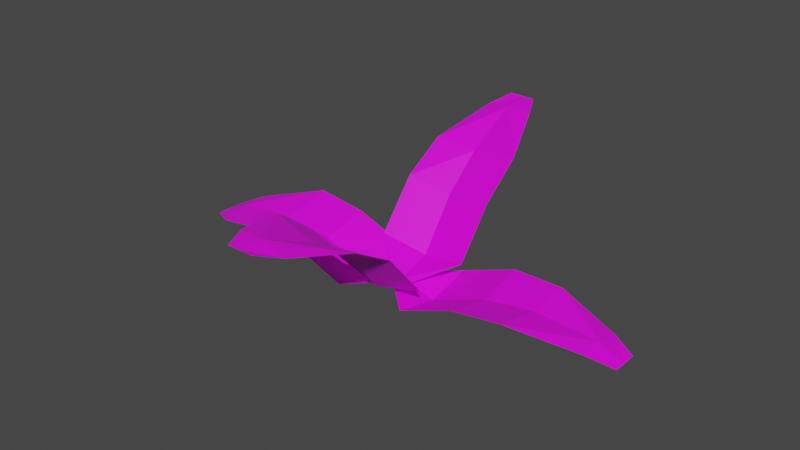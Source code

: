 # Source: gr02.blend  (saved by Blender 2.82.7; exported with 4.5.12 LTS)
import bpy
from mathutils import Matrix  # noqa: F401  (used for matrix-valued properties, if any)

bpy.ops.wm.read_factory_settings(use_empty=True)
scene = bpy.context.scene
scene.name = 'Scene'

# ---- collections
col_collection = bpy.data.collections.new('Collection'); scene.collection.children.link(col_collection)

# ---- images (referenced by path relative to the original .blend; pixels are not part of the script)
import os
ASSET_DIR = os.environ.get("B2B_ASSET_DIR", "")  # directory of the original .blend (textures are referenced by path, not embedded)
HERE = os.path.dirname(os.path.abspath(__file__))  # packed textures are extracted next to this script under _unpacked/

def load_image(name, relpath, width, height, colorspace="sRGB"):
    """Load a texture the original file referenced (path relative to the .blend, or extracted next to this script)."""
    p = next((c for c in (os.path.join(HERE, relpath), os.path.join(ASSET_DIR, relpath)) if relpath and os.path.exists(c)), "")
    if p:
        img = bpy.data.images.load(p, check_existing=True)
        img.name = name
    else:  # same state as the original file: an image datablock whose file is absent (Cycles renders it pink)
        img = bpy.data.images.new(name, width, height)
        img.source = "FILE"
        img.filepath = "//" + (relpath or name)
    img.colorspace_settings.name = colorspace
    return img
img_gr01_png = load_image('Gr01.png', 'Gr01.png', 1024, 1024, 'sRGB')

# ---- materials (node trees are filled in below, after node groups)
mat_material_001 = bpy.data.materials.new('Material.001')
mat_material_001.use_transparent_shadow = False

# ---- material node trees
mat_material_001.use_nodes = True; mat_material_001.node_tree.nodes.clear()
_N = mat_material_001.node_tree.nodes; _L = mat_material_001.node_tree.links
n0 = _N.new('ShaderNodeOutputMaterial'); n0.name = 'Material Output'; n0.location = (300, 300)
n1 = _N.new('ShaderNodeBsdfPrincipled'); n1.name = 'Principled BSDF'; n1.location = (10, 300)
n1.distribution = 'GGX'
n1.subsurface_method = 'BURLEY'
n1.inputs[3].default_value = 1.45
n1.inputs[27].default_value = (0.0, 0.0, 0.0, 1.0)
n1.inputs[28].default_value = 1.0
n2 = _N.new('ShaderNodeTexImage'); n2.name = 'Image Texture'; n2.location = (-343, 226)
n2.image = img_gr01_png
_L.new(n1.outputs[0], n0.inputs[0])
_L.new(n2.outputs[0], n1.inputs[0])
n0.is_active_output = True

# ---- world
world_world = bpy.data.worlds.new('World'); scene.world = world_world
world_world.use_nodes = True; world_world.node_tree.nodes.clear()
_N = world_world.node_tree.nodes; _L = world_world.node_tree.links
n0 = _N.new('ShaderNodeOutputWorld'); n0.name = 'World Output'; n0.location = (300, 300)
n1 = _N.new('ShaderNodeBackground'); n1.name = 'Background'; n1.location = (10, 300)
n1.inputs[0].default_value = (0.05088, 0.05088, 0.05088, 1.0)
_L.new(n1.outputs[0], n0.inputs[0])
n0.is_active_output = True
world_world.color = (0.05088, 0.05088, 0.05088)
world_world.use_sun_shadow = False
world_world.sun_shadow_jitter_overblur = 0.0

# ---- meshes
me_plane = bpy.data.meshes.new('Plane')
me_plane.from_pydata([(0.6705, -0.8735, -0.5285), (2.67, -0.863, 0.0), (0.6705, 0.8735, -0.5285), (2.67, 0.863, -0.1282), (3.827, -0.3761, -0.3055), (3.827, 0.6104, -0.4337), (4.273, -0.1128, -0.5181), (4.273, 0.3784, -0.5181), (0.002547, -0.2452, -0.5285), (0.002547, 0.2174, -0.5285), (0.6705, 0.001491, -0.7309), (0.002547, -0.0191, -0.5285), (2.67, 0.06315, -0.2024), (3.827, 0.0988, -0.3055), (4.273, 0.1126, -0.5181), (1.729, 0.03412, -0.3306), (1.737, 0.8679, -0.1282), (1.72, -0.868, -0.1282), (-0.6626, 0.8654, -0.522), (-2.663, 0.87, 0.006489), (-0.6757, -0.8816, -0.522), (-2.676, -0.8561, -0.1217), (-3.823, 0.3917, -0.299), (-3.83, -0.5947, -0.4272), (-4.271, 0.1318, -0.5116), (-4.275, -0.3594, -0.5116), (0.0006174, 0.2321, -0.522), (-0.002862, -0.2305, -0.522), (-0.6692, -0.009591, -0.7244), (-0.001083, 0.005977, -0.522), (-2.67, -0.05621, -0.1959), (-3.826, -0.08316, -0.299), (-4.273, -0.09356, -0.5116), (-1.728, -0.03426, -0.3241), (-1.742, -0.868, -0.1217), (-1.712, 0.8678, -0.1217), (-0.8806, -0.5752, -0.2282), (-0.8882, -2.049, 1.223), (0.8663, -0.5888, -0.2204), (0.8378, -2.127, 1.119), (-0.4117, -3.209, 1.534), (0.5748, -3.28, 1.427), (-0.1524, -3.704, 1.572), (0.3388, -3.708, 1.574), (-0.2464, -0.0001776, -0.5568), (0.2162, -0.003791, -0.5547), (-0.005688, -0.6825, -0.4), (-0.02027, -0.001944, -0.5558), (0.03797, -2.157, 1.051), (0.06322, -3.213, 1.536), (0.07296, -3.706, 1.573), (0.01742, -1.403, 0.4728), (0.8511, -1.316, 0.6564), (-0.8846, -1.288, 0.64), (0.8701, 0.5204, -0.1893), (0.8927, 1.931, 1.323), (-0.8766, 0.5448, -0.174), (-0.8331, 2.024, 1.23), (0.4249, 3.08, 1.685), (-0.5614, 3.162, 1.585), (0.1691, 3.574, 1.745), (-0.3221, 3.581, 1.749), (0.2309, -0.03604, -0.5396), (-0.2316, -0.02957, -0.5355), (-0.004719, 0.6405, -0.353), (0.004839, -0.03288, -0.5376), (-0.03334, 2.052, 1.16), (-0.04988, 3.086, 1.689), (-0.05627, 3.577, 1.747), (-0.01986, 1.323, 0.5498), (-0.8534, 1.234, 0.7329), (0.882, 1.195, 0.7084)], [], [(0, 17, 15, 10), (3, 12, 13, 5), (5, 13, 14, 7), (0, 10, 11, 8), (14, 13, 4, 6), (11, 10, 2, 9), (10, 15, 16, 2), (13, 12, 1, 4), (18, 35, 33, 28), (16, 15, 12, 3), (15, 17, 1, 12), (21, 30, 31, 23), (23, 31, 32, 25), (18, 28, 29, 26), (32, 31, 22, 24), (29, 28, 20, 27), (28, 33, 34, 20), (31, 30, 19, 22), (34, 33, 30, 21), (33, 35, 19, 30), (36, 53, 51, 46), (39, 48, 49, 41), (41, 49, 50, 43), (36, 46, 47, 44), (50, 49, 40, 42), (47, 46, 38, 45), (46, 51, 52, 38), (49, 48, 37, 40), (54, 71, 69, 64), (52, 51, 48, 39), (51, 53, 37, 48), (57, 66, 67, 59), (59, 67, 68, 61), (54, 64, 65, 62), (68, 67, 58, 60), (65, 64, 56, 63), (64, 69, 70, 56), (67, 66, 55, 58), (70, 69, 66, 57), (69, 71, 55, 66)])
_uv = me_plane.uv_layers.new(name='UVMap')
_uv.uv.foreach_set('vector', [0.9887, 0.03033, 0.9794, 0.192, 0.4932, 0.192, 0.5218, 0.02328, 0.03324, 0.3453, 0.4678, 0.3422, 0.4902, 0.7035, 0.03776, 0.708, 0.03776, 0.708, 0.4902, 0.7035, 0.5247, 0.9867, 0.27, 0.9892, 0.9887, 0.03033, 0.5218, 0.02328, 0.4819, 0.008211, 0.6044, 0.006986, 0.5247, 0.9867, 0.4902, 0.7035, 0.9102, 0.6993, 0.7407, 0.9845, 0.4819, 0.008211, 0.5218, 0.02328, 0.05654, 0.01625, 0.3538, 0.009492, 0.5218, 0.02328, 0.4932, 0.192, 0.04411, 0.1918, 0.05654, 0.01625, 0.4902, 0.7035, 0.4678, 0.3422, 0.9709, 0.3385, 0.9102, 0.6993, 0.9887, 0.03033, 0.9794, 0.192, 0.4932, 0.192, 0.5218, 0.02328, 0.04411, 0.1918, 0.4932, 0.192, 0.4678, 0.3422, 0.03324, 0.3453, 0.4932, 0.192, 0.9794, 0.192, 0.9709, 0.3385, 0.4678, 0.3422, 0.03324, 0.3453, 0.4678, 0.3422, 0.4902, 0.7035, 0.03776, 0.708, 0.03776, 0.708, 0.4902, 0.7035, 0.5247, 0.9867, 0.27, 0.9892, 0.9887, 0.03033, 0.5218, 0.02328, 0.4819, 0.008211, 0.6044, 0.006986, 0.5247, 0.9867, 0.4902, 0.7035, 0.9102, 0.6993, 0.7407, 0.9845, 0.4819, 0.008211, 0.5218, 0.02328, 0.05654, 0.01625, 0.3538, 0.009492, 0.5218, 0.02328, 0.4932, 0.192, 0.04411, 0.1918, 0.05654, 0.01625, 0.4902, 0.7035, 0.4678, 0.3422, 0.9709, 0.3385, 0.9102, 0.6993, 0.04411, 0.1918, 0.4932, 0.192, 0.4678, 0.3422, 0.03324, 0.3453, 0.4932, 0.192, 0.9794, 0.192, 0.9709, 0.3385, 0.4678, 0.3422, 0.9887, 0.03033, 0.9794, 0.192, 0.4932, 0.192, 0.5218, 0.02328, 0.03324, 0.3453, 0.4678, 0.3422, 0.4902, 0.7035, 0.03776, 0.708, 0.03776, 0.708, 0.4902, 0.7035, 0.5247, 0.9867, 0.27, 0.9892, 0.9887, 0.03033, 0.5218, 0.02328, 0.4819, 0.008211, 0.6044, 0.006986, 0.5247, 0.9867, 0.4902, 0.7035, 0.9102, 0.6993, 0.7407, 0.9845, 0.4819, 0.008211, 0.5218, 0.02328, 0.05654, 0.01625, 0.3538, 0.009492, 0.5218, 0.02328, 0.4932, 0.192, 0.04411, 0.1918, 0.05654, 0.01625, 0.4902, 0.7035, 0.4678, 0.3422, 0.9709, 0.3385, 0.9102, 0.6993, 0.9887, 0.03033, 0.9794, 0.192, 0.4932, 0.192, 0.5218, 0.02328, 0.04411, 0.1918, 0.4932, 0.192, 0.4678, 0.3422, 0.03324, 0.3453, 0.4932, 0.192, 0.9794, 0.192, 0.9709, 0.3385, 0.4678, 0.3422, 0.03324, 0.3453, 0.4678, 0.3422, 0.4902, 0.7035, 0.03776, 0.708, 0.03776, 0.708, 0.4902, 0.7035, 0.5247, 0.9867, 0.27, 0.9892, 0.9887, 0.03033, 0.5218, 0.02328, 0.4819, 0.008211, 0.6044, 0.006986, 0.5247, 0.9867, 0.4902, 0.7035, 0.9102, 0.6993, 0.7407, 0.9845, 0.4819, 0.008211, 0.5218, 0.02328, 0.05654, 0.01625, 0.3538, 0.009492, 0.5218, 0.02328, 0.4932, 0.192, 0.04411, 0.1918, 0.05654, 0.01625, 0.4902, 0.7035, 0.4678, 0.3422, 0.9709, 0.3385, 0.9102, 0.6993, 0.04411, 0.1918, 0.4932, 0.192, 0.4678, 0.3422, 0.03324, 0.3453, 0.4932, 0.192, 0.9794, 0.192, 0.9709, 0.3385, 0.4678, 0.3422])
me_plane.materials.append(mat_material_001)
me_plane.use_remesh_fix_poles = True
me_plane.use_remesh_preserve_attributes = False
me_plane.use_mirror_vertex_groups = False
me_plane.update()

# ---- objects
ob_plane = bpy.data.objects.new('Plane', me_plane)

# ---- transforms, parenting, visibility, modifiers, constraints
ob_plane.location = (0.0, 0.0, 0.0)
ob_plane.lineart.crease_threshold = 0.0

# ---- collection membership
col_collection.objects.link(ob_plane)

# ---- scene / render settings (as saved in the file)
scene.frame_start = 1; scene.frame_end = 250; scene.frame_set(44)
scene.render.engine = 'BLENDER_EEVEE_NEXT'
scene.cycles.use_denoising = False
scene.cycles.samples = 128
scene.cycles.sampling_pattern = 'TABULATED_SOBOL'
scene.cycles.use_adaptive_sampling = False
scene.cycles.use_light_tree = False
scene.view_settings.view_transform = 'Filmic'
bpy.context.view_layer.update()

# ---- added for rendering (the .blend has no active camera and no usable light): camera, sun
cam_auto = bpy.data.cameras.new('AutoCamera')
cam_auto.lens = 50.0
cam_auto.sensor_width = 36.0
cam_auto.clip_end = 1000.0
ob_auto_camera = bpy.data.objects.new('AutoCamera', cam_auto)
scene.collection.objects.link(ob_auto_camera)
ob_auto_camera.location = (10.6433, -12.8361, 9.02437)
ob_auto_camera.rotation_euler = (1.09748, -7.21219e-08, 0.694738)
scene.camera = ob_auto_camera
light_auto_sun = bpy.data.lights.new('AutoSun', 'SUN')
light_auto_sun.energy = 3.0
light_auto_sun.angle = 0.0523599
ob_auto_sun = bpy.data.objects.new('AutoSun', light_auto_sun)
scene.collection.objects.link(ob_auto_sun)
ob_auto_sun.rotation_euler = (0.872665, 0.174533, 0.523599)
bpy.context.view_layer.update()
